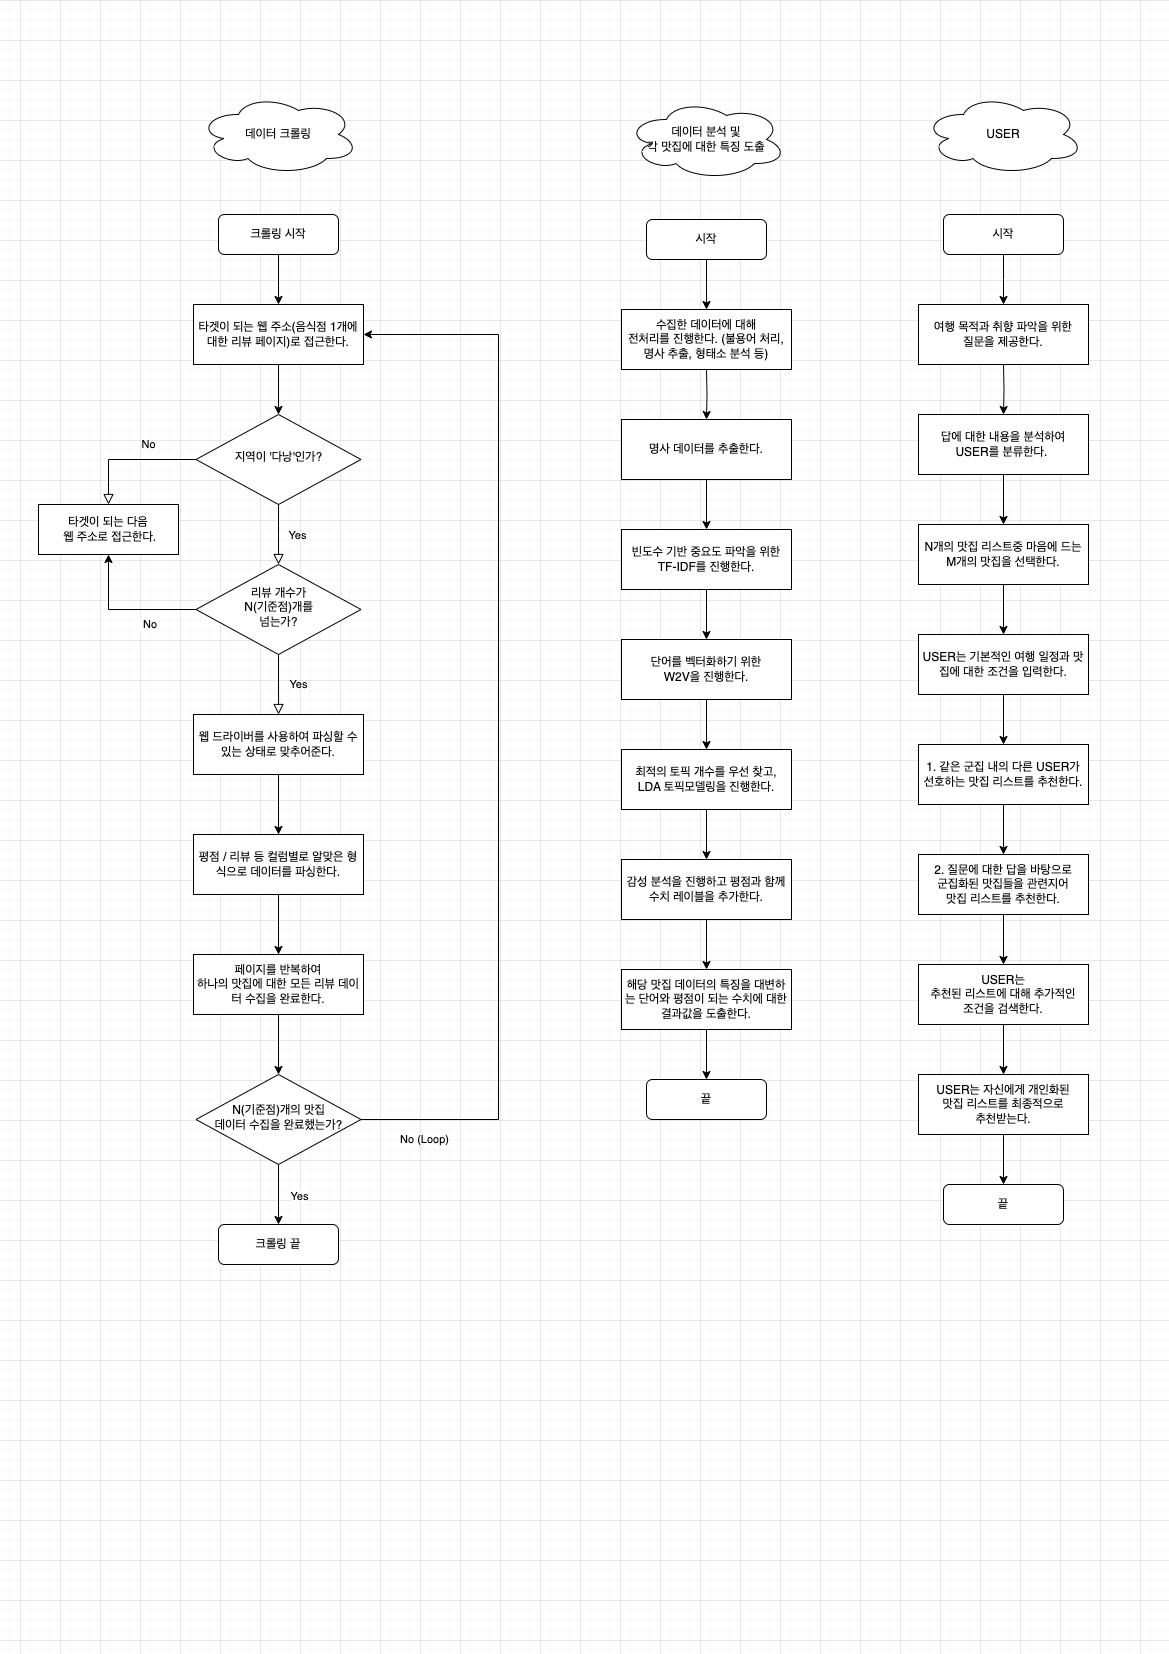

The diagram above was exported from draw.io. Its source (the exported page's mxGraphModel, read from the mxfile embedded in the PNG):
<mxGraphModel dx="3292" dy="2239" grid="1" gridSize="10" guides="1" tooltips="1" connect="1" arrows="1" fold="1" page="1" pageScale="1" pageWidth="1169" pageHeight="1654" background="#FFFFFF" math="0" shadow="0">
  <root>
    <mxCell id="WIyWlLk6GJQsqaUBKTNV-0" />
    <mxCell id="WIyWlLk6GJQsqaUBKTNV-1" parent="WIyWlLk6GJQsqaUBKTNV-0" />
    <mxCell id="jk8TRDDBb-lf2oWKrzqw-3" value="" style="edgeStyle=orthogonalEdgeStyle;rounded=0;orthogonalLoop=1;jettySize=auto;html=1;" parent="WIyWlLk6GJQsqaUBKTNV-1" source="WIyWlLk6GJQsqaUBKTNV-3" target="jk8TRDDBb-lf2oWKrzqw-2" edge="1">
      <mxGeometry relative="1" as="geometry" />
    </mxCell>
    <mxCell id="WIyWlLk6GJQsqaUBKTNV-3" value="크롤링 시작" style="rounded=1;whiteSpace=wrap;html=1;fontSize=12;glass=0;strokeWidth=1;shadow=0;" parent="WIyWlLk6GJQsqaUBKTNV-1" vertex="1">
      <mxGeometry x="-2120" y="-1440" width="120" height="40" as="geometry" />
    </mxCell>
    <mxCell id="WIyWlLk6GJQsqaUBKTNV-4" value="Yes" style="rounded=0;html=1;jettySize=auto;orthogonalLoop=1;fontSize=11;endArrow=block;endFill=0;endSize=8;strokeWidth=1;shadow=0;labelBackgroundColor=none;edgeStyle=orthogonalEdgeStyle;" parent="WIyWlLk6GJQsqaUBKTNV-1" source="WIyWlLk6GJQsqaUBKTNV-6" edge="1">
      <mxGeometry x="0.0106" y="19" relative="1" as="geometry">
        <mxPoint as="offset" />
        <mxPoint x="-2060" y="-1089.9999999999998" as="targetPoint" />
      </mxGeometry>
    </mxCell>
    <mxCell id="WIyWlLk6GJQsqaUBKTNV-5" value="No" style="edgeStyle=orthogonalEdgeStyle;rounded=0;html=1;jettySize=auto;orthogonalLoop=1;fontSize=11;endArrow=block;endFill=0;endSize=8;strokeWidth=1;shadow=0;labelBackgroundColor=none;entryX=0.5;entryY=0;entryDx=0;entryDy=0;" parent="WIyWlLk6GJQsqaUBKTNV-1" source="WIyWlLk6GJQsqaUBKTNV-6" target="jk8TRDDBb-lf2oWKrzqw-8" edge="1">
      <mxGeometry x="-0.283" y="-15" relative="1" as="geometry">
        <mxPoint as="offset" />
        <mxPoint x="-1920" y="-1195" as="targetPoint" />
      </mxGeometry>
    </mxCell>
    <mxCell id="WIyWlLk6GJQsqaUBKTNV-6" value="지역이 '다낭'인가?" style="rhombus;whiteSpace=wrap;html=1;shadow=0;fontFamily=Helvetica;fontSize=12;align=center;strokeWidth=1;spacing=6;spacingTop=-4;" parent="WIyWlLk6GJQsqaUBKTNV-1" vertex="1">
      <mxGeometry x="-2142.5" y="-1240" width="165" height="90" as="geometry" />
    </mxCell>
    <mxCell id="WIyWlLk6GJQsqaUBKTNV-8" value="Yes" style="rounded=0;html=1;jettySize=auto;orthogonalLoop=1;fontSize=11;endArrow=block;endFill=0;endSize=8;strokeWidth=1;shadow=0;labelBackgroundColor=none;edgeStyle=orthogonalEdgeStyle;" parent="WIyWlLk6GJQsqaUBKTNV-1" edge="1">
      <mxGeometry x="0.0004" y="20" relative="1" as="geometry">
        <mxPoint as="offset" />
        <mxPoint x="-2060" y="-1000" as="sourcePoint" />
        <mxPoint x="-2059.96" y="-940" as="targetPoint" />
      </mxGeometry>
    </mxCell>
    <mxCell id="jk8TRDDBb-lf2oWKrzqw-0" value="데이터 크롤링" style="ellipse;shape=cloud;whiteSpace=wrap;html=1;" parent="WIyWlLk6GJQsqaUBKTNV-1" vertex="1">
      <mxGeometry x="-2140" y="-1560" width="160" height="80" as="geometry" />
    </mxCell>
    <mxCell id="jk8TRDDBb-lf2oWKrzqw-4" value="" style="edgeStyle=orthogonalEdgeStyle;rounded=0;orthogonalLoop=1;jettySize=auto;html=1;" parent="WIyWlLk6GJQsqaUBKTNV-1" source="jk8TRDDBb-lf2oWKrzqw-2" target="WIyWlLk6GJQsqaUBKTNV-6" edge="1">
      <mxGeometry relative="1" as="geometry" />
    </mxCell>
    <mxCell id="jk8TRDDBb-lf2oWKrzqw-2" value="타겟이 되는 웹 주소(음식점 1개에 대한 리뷰 페이지)로 접근한다." style="rounded=0;whiteSpace=wrap;html=1;" parent="WIyWlLk6GJQsqaUBKTNV-1" vertex="1">
      <mxGeometry x="-2145" y="-1350" width="170" height="60" as="geometry" />
    </mxCell>
    <mxCell id="jk8TRDDBb-lf2oWKrzqw-10" value="&amp;nbsp;No" style="edgeStyle=orthogonalEdgeStyle;rounded=0;orthogonalLoop=1;jettySize=auto;html=1;entryX=0.5;entryY=1;entryDx=0;entryDy=0;" parent="WIyWlLk6GJQsqaUBKTNV-1" source="jk8TRDDBb-lf2oWKrzqw-5" target="jk8TRDDBb-lf2oWKrzqw-8" edge="1">
      <mxGeometry x="-0.3294" y="15" relative="1" as="geometry">
        <mxPoint x="-1920" y="-1045" as="targetPoint" />
        <mxPoint as="offset" />
      </mxGeometry>
    </mxCell>
    <mxCell id="jk8TRDDBb-lf2oWKrzqw-5" value="리뷰 개수가 &lt;br&gt;N(기준점)개를&lt;br&gt;넘는가?" style="rhombus;whiteSpace=wrap;html=1;shadow=0;fontFamily=Helvetica;fontSize=12;align=center;strokeWidth=1;spacing=6;spacingTop=-4;" parent="WIyWlLk6GJQsqaUBKTNV-1" vertex="1">
      <mxGeometry x="-2142.5" y="-1090" width="165" height="90" as="geometry" />
    </mxCell>
    <mxCell id="jk8TRDDBb-lf2oWKrzqw-8" value="타겟이 되는 다음&lt;br&gt;&amp;nbsp;웹 주소로 접근한다." style="rounded=0;whiteSpace=wrap;html=1;" parent="WIyWlLk6GJQsqaUBKTNV-1" vertex="1">
      <mxGeometry x="-2300" y="-1150" width="140" height="50" as="geometry" />
    </mxCell>
    <mxCell id="jk8TRDDBb-lf2oWKrzqw-25" value="" style="edgeStyle=orthogonalEdgeStyle;rounded=0;orthogonalLoop=1;jettySize=auto;html=1;" parent="WIyWlLk6GJQsqaUBKTNV-1" source="jk8TRDDBb-lf2oWKrzqw-11" target="jk8TRDDBb-lf2oWKrzqw-12" edge="1">
      <mxGeometry relative="1" as="geometry" />
    </mxCell>
    <mxCell id="jk8TRDDBb-lf2oWKrzqw-11" value="웹 드라이버를 사용하여 파싱할 수 있는 상태로 맞추어준다." style="rounded=0;whiteSpace=wrap;html=1;" parent="WIyWlLk6GJQsqaUBKTNV-1" vertex="1">
      <mxGeometry x="-2145" y="-940" width="170" height="60" as="geometry" />
    </mxCell>
    <mxCell id="jk8TRDDBb-lf2oWKrzqw-24" value="" style="edgeStyle=orthogonalEdgeStyle;rounded=0;orthogonalLoop=1;jettySize=auto;html=1;" parent="WIyWlLk6GJQsqaUBKTNV-1" source="jk8TRDDBb-lf2oWKrzqw-12" target="jk8TRDDBb-lf2oWKrzqw-13" edge="1">
      <mxGeometry relative="1" as="geometry" />
    </mxCell>
    <mxCell id="jk8TRDDBb-lf2oWKrzqw-12" value="평점 / 리뷰 등 컬럼별로 알맞은 형식으로 데이터를 파싱한다." style="rounded=0;whiteSpace=wrap;html=1;" parent="WIyWlLk6GJQsqaUBKTNV-1" vertex="1">
      <mxGeometry x="-2145" y="-820" width="170" height="60" as="geometry" />
    </mxCell>
    <mxCell id="jk8TRDDBb-lf2oWKrzqw-23" value="" style="edgeStyle=orthogonalEdgeStyle;rounded=0;orthogonalLoop=1;jettySize=auto;html=1;" parent="WIyWlLk6GJQsqaUBKTNV-1" source="jk8TRDDBb-lf2oWKrzqw-13" target="jk8TRDDBb-lf2oWKrzqw-18" edge="1">
      <mxGeometry relative="1" as="geometry" />
    </mxCell>
    <mxCell id="jk8TRDDBb-lf2oWKrzqw-13" value="페이지를 반복하여&lt;br&gt;하나의 맛집에 대한 모든 리뷰 데이터 수집을 완료한다." style="rounded=0;whiteSpace=wrap;html=1;" parent="WIyWlLk6GJQsqaUBKTNV-1" vertex="1">
      <mxGeometry x="-2145" y="-700" width="170" height="60" as="geometry" />
    </mxCell>
    <mxCell id="jk8TRDDBb-lf2oWKrzqw-14" value="크롤링 끝" style="rounded=1;whiteSpace=wrap;html=1;fontSize=12;glass=0;strokeWidth=1;shadow=0;" parent="WIyWlLk6GJQsqaUBKTNV-1" vertex="1">
      <mxGeometry x="-2120" y="-430" width="120" height="40" as="geometry" />
    </mxCell>
    <mxCell id="jk8TRDDBb-lf2oWKrzqw-17" value="" style="endArrow=classic;html=1;rounded=0;exitX=1;exitY=0.5;exitDx=0;exitDy=0;entryX=1;entryY=0.5;entryDx=0;entryDy=0;" parent="WIyWlLk6GJQsqaUBKTNV-1" source="jk8TRDDBb-lf2oWKrzqw-18" target="jk8TRDDBb-lf2oWKrzqw-2" edge="1">
      <mxGeometry width="50" height="50" relative="1" as="geometry">
        <mxPoint x="-2160" y="-710" as="sourcePoint" />
        <mxPoint x="-1900" y="-770" as="targetPoint" />
        <Array as="points">
          <mxPoint x="-1840" y="-535" />
          <mxPoint x="-1840" y="-1320" />
        </Array>
      </mxGeometry>
    </mxCell>
    <mxCell id="jk8TRDDBb-lf2oWKrzqw-21" value="No (Loop)" style="edgeLabel;html=1;align=center;verticalAlign=middle;resizable=0;points=[];" parent="jk8TRDDBb-lf2oWKrzqw-17" vertex="1" connectable="0">
      <mxGeometry x="-0.8835" y="-3" relative="1" as="geometry">
        <mxPoint x="1" y="16" as="offset" />
      </mxGeometry>
    </mxCell>
    <mxCell id="jk8TRDDBb-lf2oWKrzqw-22" value="" style="edgeStyle=orthogonalEdgeStyle;rounded=0;orthogonalLoop=1;jettySize=auto;html=1;" parent="WIyWlLk6GJQsqaUBKTNV-1" source="jk8TRDDBb-lf2oWKrzqw-18" target="jk8TRDDBb-lf2oWKrzqw-14" edge="1">
      <mxGeometry relative="1" as="geometry" />
    </mxCell>
    <mxCell id="jk8TRDDBb-lf2oWKrzqw-26" value="Yes" style="edgeLabel;html=1;align=center;verticalAlign=middle;resizable=0;points=[];" parent="jk8TRDDBb-lf2oWKrzqw-22" vertex="1" connectable="0">
      <mxGeometry x="0.0467" relative="1" as="geometry">
        <mxPoint x="20" as="offset" />
      </mxGeometry>
    </mxCell>
    <mxCell id="jk8TRDDBb-lf2oWKrzqw-18" value="N(기준점)개의 맛집 &lt;br&gt;데이터 수집을 완료했는가?" style="rhombus;whiteSpace=wrap;html=1;shadow=0;fontFamily=Helvetica;fontSize=12;align=center;strokeWidth=1;spacing=6;spacingTop=-4;" parent="WIyWlLk6GJQsqaUBKTNV-1" vertex="1">
      <mxGeometry x="-2142.5" y="-580" width="165" height="90" as="geometry" />
    </mxCell>
    <mxCell id="jk8TRDDBb-lf2oWKrzqw-27" value="데이터 분석 및&lt;br&gt;각 맛집에 대한 특징 도출" style="ellipse;shape=cloud;whiteSpace=wrap;html=1;" parent="WIyWlLk6GJQsqaUBKTNV-1" vertex="1">
      <mxGeometry x="-1712" y="-1555" width="160" height="80" as="geometry" />
    </mxCell>
    <mxCell id="jk8TRDDBb-lf2oWKrzqw-35" value="" style="edgeStyle=orthogonalEdgeStyle;rounded=0;orthogonalLoop=1;jettySize=auto;html=1;" parent="WIyWlLk6GJQsqaUBKTNV-1" source="jk8TRDDBb-lf2oWKrzqw-28" edge="1">
      <mxGeometry relative="1" as="geometry">
        <mxPoint x="-1632" y="-1345" as="targetPoint" />
      </mxGeometry>
    </mxCell>
    <mxCell id="jk8TRDDBb-lf2oWKrzqw-28" value="시작" style="rounded=1;whiteSpace=wrap;html=1;fontSize=12;glass=0;strokeWidth=1;shadow=0;" parent="WIyWlLk6GJQsqaUBKTNV-1" vertex="1">
      <mxGeometry x="-1692" y="-1435" width="120" height="40" as="geometry" />
    </mxCell>
    <mxCell id="jk8TRDDBb-lf2oWKrzqw-37" value="" style="edgeStyle=orthogonalEdgeStyle;rounded=0;orthogonalLoop=1;jettySize=auto;html=1;" parent="WIyWlLk6GJQsqaUBKTNV-1" target="jk8TRDDBb-lf2oWKrzqw-30" edge="1">
      <mxGeometry relative="1" as="geometry">
        <mxPoint x="-1632" y="-1285" as="sourcePoint" />
      </mxGeometry>
    </mxCell>
    <mxCell id="jk8TRDDBb-lf2oWKrzqw-38" value="" style="edgeStyle=orthogonalEdgeStyle;rounded=0;orthogonalLoop=1;jettySize=auto;html=1;" parent="WIyWlLk6GJQsqaUBKTNV-1" source="jk8TRDDBb-lf2oWKrzqw-30" target="jk8TRDDBb-lf2oWKrzqw-31" edge="1">
      <mxGeometry relative="1" as="geometry" />
    </mxCell>
    <mxCell id="jk8TRDDBb-lf2oWKrzqw-30" value="명사 데이터를 추출한다." style="rounded=0;whiteSpace=wrap;html=1;" parent="WIyWlLk6GJQsqaUBKTNV-1" vertex="1">
      <mxGeometry x="-1717" y="-1235" width="170" height="60" as="geometry" />
    </mxCell>
    <mxCell id="jk8TRDDBb-lf2oWKrzqw-40" value="" style="edgeStyle=orthogonalEdgeStyle;rounded=0;orthogonalLoop=1;jettySize=auto;html=1;" parent="WIyWlLk6GJQsqaUBKTNV-1" source="jk8TRDDBb-lf2oWKrzqw-31" target="jk8TRDDBb-lf2oWKrzqw-32" edge="1">
      <mxGeometry relative="1" as="geometry" />
    </mxCell>
    <mxCell id="jk8TRDDBb-lf2oWKrzqw-31" value="빈도수 기반 중요도 파악을 위한&lt;br&gt;TF-IDF를 진행한다." style="rounded=0;whiteSpace=wrap;html=1;" parent="WIyWlLk6GJQsqaUBKTNV-1" vertex="1">
      <mxGeometry x="-1717" y="-1125" width="170" height="60" as="geometry" />
    </mxCell>
    <mxCell id="jk8TRDDBb-lf2oWKrzqw-41" value="" style="edgeStyle=orthogonalEdgeStyle;rounded=0;orthogonalLoop=1;jettySize=auto;html=1;" parent="WIyWlLk6GJQsqaUBKTNV-1" source="jk8TRDDBb-lf2oWKrzqw-32" target="jk8TRDDBb-lf2oWKrzqw-33" edge="1">
      <mxGeometry relative="1" as="geometry" />
    </mxCell>
    <mxCell id="jk8TRDDBb-lf2oWKrzqw-32" value="단어를 벡터화하기 위한&lt;br&gt;W2V을 진행한다." style="rounded=0;whiteSpace=wrap;html=1;" parent="WIyWlLk6GJQsqaUBKTNV-1" vertex="1">
      <mxGeometry x="-1717" y="-1015" width="170" height="60" as="geometry" />
    </mxCell>
    <mxCell id="jk8TRDDBb-lf2oWKrzqw-42" value="" style="edgeStyle=orthogonalEdgeStyle;rounded=0;orthogonalLoop=1;jettySize=auto;html=1;" parent="WIyWlLk6GJQsqaUBKTNV-1" source="jk8TRDDBb-lf2oWKrzqw-33" target="jk8TRDDBb-lf2oWKrzqw-34" edge="1">
      <mxGeometry relative="1" as="geometry" />
    </mxCell>
    <mxCell id="jk8TRDDBb-lf2oWKrzqw-33" value="최적의 토픽 개수를 우선 찾고,&lt;br&gt;LDA 토픽모델링을 진행한다." style="rounded=0;whiteSpace=wrap;html=1;" parent="WIyWlLk6GJQsqaUBKTNV-1" vertex="1">
      <mxGeometry x="-1717" y="-905" width="170" height="60" as="geometry" />
    </mxCell>
    <mxCell id="jk8TRDDBb-lf2oWKrzqw-47" value="" style="edgeStyle=orthogonalEdgeStyle;rounded=0;orthogonalLoop=1;jettySize=auto;html=1;" parent="WIyWlLk6GJQsqaUBKTNV-1" source="jk8TRDDBb-lf2oWKrzqw-34" target="jk8TRDDBb-lf2oWKrzqw-46" edge="1">
      <mxGeometry relative="1" as="geometry" />
    </mxCell>
    <mxCell id="jk8TRDDBb-lf2oWKrzqw-34" value="감성 분석을 진행하고 평점과 함께 수치 레이블을 추가한다." style="rounded=0;whiteSpace=wrap;html=1;" parent="WIyWlLk6GJQsqaUBKTNV-1" vertex="1">
      <mxGeometry x="-1717" y="-795" width="170" height="60" as="geometry" />
    </mxCell>
    <mxCell id="jk8TRDDBb-lf2oWKrzqw-43" value="끝" style="rounded=1;whiteSpace=wrap;html=1;fontSize=12;glass=0;strokeWidth=1;shadow=0;" parent="WIyWlLk6GJQsqaUBKTNV-1" vertex="1">
      <mxGeometry x="-1692" y="-575" width="120" height="40" as="geometry" />
    </mxCell>
    <mxCell id="jk8TRDDBb-lf2oWKrzqw-48" value="" style="edgeStyle=orthogonalEdgeStyle;rounded=0;orthogonalLoop=1;jettySize=auto;html=1;" parent="WIyWlLk6GJQsqaUBKTNV-1" source="jk8TRDDBb-lf2oWKrzqw-46" target="jk8TRDDBb-lf2oWKrzqw-43" edge="1">
      <mxGeometry relative="1" as="geometry" />
    </mxCell>
    <mxCell id="jk8TRDDBb-lf2oWKrzqw-46" value="해당 맛집 데이터의 특징을 대변하는 단어와 평점이 되는 수치에 대한 결과값을 도출한다." style="rounded=0;whiteSpace=wrap;html=1;" parent="WIyWlLk6GJQsqaUBKTNV-1" vertex="1">
      <mxGeometry x="-1717" y="-685" width="170" height="60" as="geometry" />
    </mxCell>
    <mxCell id="jk8TRDDBb-lf2oWKrzqw-50" value="수집한 데이터에 대해 &lt;br&gt;전처리를 진행한다. (불용어 처리, 명사 추출, 형태소 분석 등)" style="rounded=0;whiteSpace=wrap;html=1;" parent="WIyWlLk6GJQsqaUBKTNV-1" vertex="1">
      <mxGeometry x="-1717" y="-1345" width="170" height="60" as="geometry" />
    </mxCell>
    <mxCell id="jk8TRDDBb-lf2oWKrzqw-54" value="USER" style="ellipse;shape=cloud;whiteSpace=wrap;html=1;" parent="WIyWlLk6GJQsqaUBKTNV-1" vertex="1">
      <mxGeometry x="-1415" y="-1560" width="160" height="80" as="geometry" />
    </mxCell>
    <mxCell id="jk8TRDDBb-lf2oWKrzqw-55" value="" style="edgeStyle=orthogonalEdgeStyle;rounded=0;orthogonalLoop=1;jettySize=auto;html=1;" parent="WIyWlLk6GJQsqaUBKTNV-1" source="jk8TRDDBb-lf2oWKrzqw-56" edge="1">
      <mxGeometry relative="1" as="geometry">
        <mxPoint x="-1335" y="-1350" as="targetPoint" />
      </mxGeometry>
    </mxCell>
    <mxCell id="jk8TRDDBb-lf2oWKrzqw-56" value="시작" style="rounded=1;whiteSpace=wrap;html=1;fontSize=12;glass=0;strokeWidth=1;shadow=0;" parent="WIyWlLk6GJQsqaUBKTNV-1" vertex="1">
      <mxGeometry x="-1395" y="-1440" width="120" height="40" as="geometry" />
    </mxCell>
    <mxCell id="jk8TRDDBb-lf2oWKrzqw-57" value="" style="edgeStyle=orthogonalEdgeStyle;rounded=0;orthogonalLoop=1;jettySize=auto;html=1;" parent="WIyWlLk6GJQsqaUBKTNV-1" target="jk8TRDDBb-lf2oWKrzqw-59" edge="1">
      <mxGeometry relative="1" as="geometry">
        <mxPoint x="-1335" y="-1290" as="sourcePoint" />
      </mxGeometry>
    </mxCell>
    <mxCell id="jk8TRDDBb-lf2oWKrzqw-58" value="" style="edgeStyle=orthogonalEdgeStyle;rounded=0;orthogonalLoop=1;jettySize=auto;html=1;" parent="WIyWlLk6GJQsqaUBKTNV-1" source="jk8TRDDBb-lf2oWKrzqw-59" target="jk8TRDDBb-lf2oWKrzqw-61" edge="1">
      <mxGeometry relative="1" as="geometry" />
    </mxCell>
    <mxCell id="jk8TRDDBb-lf2oWKrzqw-59" value="답에 대한 내용을 분석하여&lt;br&gt;USER를 분류한다.&amp;nbsp;" style="rounded=0;whiteSpace=wrap;html=1;" parent="WIyWlLk6GJQsqaUBKTNV-1" vertex="1">
      <mxGeometry x="-1420" y="-1240" width="170" height="60" as="geometry" />
    </mxCell>
    <mxCell id="jk8TRDDBb-lf2oWKrzqw-60" value="" style="edgeStyle=orthogonalEdgeStyle;rounded=0;orthogonalLoop=1;jettySize=auto;html=1;" parent="WIyWlLk6GJQsqaUBKTNV-1" source="jk8TRDDBb-lf2oWKrzqw-61" target="jk8TRDDBb-lf2oWKrzqw-63" edge="1">
      <mxGeometry relative="1" as="geometry" />
    </mxCell>
    <mxCell id="jk8TRDDBb-lf2oWKrzqw-61" value="N개의 맛집 리스트중 마음에 드는 M개의 맛집을 선택한다." style="rounded=0;whiteSpace=wrap;html=1;" parent="WIyWlLk6GJQsqaUBKTNV-1" vertex="1">
      <mxGeometry x="-1420" y="-1130" width="170" height="60" as="geometry" />
    </mxCell>
    <mxCell id="jk8TRDDBb-lf2oWKrzqw-62" value="" style="edgeStyle=orthogonalEdgeStyle;rounded=0;orthogonalLoop=1;jettySize=auto;html=1;" parent="WIyWlLk6GJQsqaUBKTNV-1" source="jk8TRDDBb-lf2oWKrzqw-63" target="jk8TRDDBb-lf2oWKrzqw-65" edge="1">
      <mxGeometry relative="1" as="geometry" />
    </mxCell>
    <mxCell id="jk8TRDDBb-lf2oWKrzqw-63" value="USER는 기본적인 여행 일정과 맛집에 대한 조건을 입력한다." style="rounded=0;whiteSpace=wrap;html=1;" parent="WIyWlLk6GJQsqaUBKTNV-1" vertex="1">
      <mxGeometry x="-1420" y="-1020" width="170" height="60" as="geometry" />
    </mxCell>
    <mxCell id="jk8TRDDBb-lf2oWKrzqw-64" value="" style="edgeStyle=orthogonalEdgeStyle;rounded=0;orthogonalLoop=1;jettySize=auto;html=1;" parent="WIyWlLk6GJQsqaUBKTNV-1" source="jk8TRDDBb-lf2oWKrzqw-65" target="jk8TRDDBb-lf2oWKrzqw-67" edge="1">
      <mxGeometry relative="1" as="geometry" />
    </mxCell>
    <mxCell id="jk8TRDDBb-lf2oWKrzqw-65" value="1. 같은 군집 내의 다른 USER가 &lt;br&gt;선호하는 맛집 리스트를 추천한다." style="rounded=0;whiteSpace=wrap;html=1;" parent="WIyWlLk6GJQsqaUBKTNV-1" vertex="1">
      <mxGeometry x="-1420" y="-910" width="170" height="60" as="geometry" />
    </mxCell>
    <mxCell id="jk8TRDDBb-lf2oWKrzqw-66" value="" style="edgeStyle=orthogonalEdgeStyle;rounded=0;orthogonalLoop=1;jettySize=auto;html=1;" parent="WIyWlLk6GJQsqaUBKTNV-1" source="jk8TRDDBb-lf2oWKrzqw-67" target="jk8TRDDBb-lf2oWKrzqw-70" edge="1">
      <mxGeometry relative="1" as="geometry" />
    </mxCell>
    <mxCell id="jk8TRDDBb-lf2oWKrzqw-67" value="2. 질문에 대한 답을 바탕으로 &lt;br&gt;군집화된 맛집들을 관련지어&lt;br&gt;맛집 리스트를 추천한다." style="rounded=0;whiteSpace=wrap;html=1;" parent="WIyWlLk6GJQsqaUBKTNV-1" vertex="1">
      <mxGeometry x="-1420" y="-800" width="170" height="60" as="geometry" />
    </mxCell>
    <mxCell id="jk8TRDDBb-lf2oWKrzqw-68" value="끝" style="rounded=1;whiteSpace=wrap;html=1;fontSize=12;glass=0;strokeWidth=1;shadow=0;" parent="WIyWlLk6GJQsqaUBKTNV-1" vertex="1">
      <mxGeometry x="-1395" y="-470" width="120" height="40" as="geometry" />
    </mxCell>
    <mxCell id="jk8TRDDBb-lf2oWKrzqw-73" value="" style="edgeStyle=orthogonalEdgeStyle;rounded=0;orthogonalLoop=1;jettySize=auto;html=1;" parent="WIyWlLk6GJQsqaUBKTNV-1" source="jk8TRDDBb-lf2oWKrzqw-70" target="jk8TRDDBb-lf2oWKrzqw-72" edge="1">
      <mxGeometry relative="1" as="geometry" />
    </mxCell>
    <mxCell id="jk8TRDDBb-lf2oWKrzqw-70" value="USER는&lt;br&gt;추천된 리스트에 대해 추가적인&lt;br&gt;조건을 검색한다." style="rounded=0;whiteSpace=wrap;html=1;" parent="WIyWlLk6GJQsqaUBKTNV-1" vertex="1">
      <mxGeometry x="-1420" y="-690" width="170" height="60" as="geometry" />
    </mxCell>
    <mxCell id="jk8TRDDBb-lf2oWKrzqw-71" value="여행 목적과 취향 파악을 위한&lt;br&gt;질문을 제공한다." style="rounded=0;whiteSpace=wrap;html=1;" parent="WIyWlLk6GJQsqaUBKTNV-1" vertex="1">
      <mxGeometry x="-1420" y="-1350" width="170" height="60" as="geometry" />
    </mxCell>
    <mxCell id="jk8TRDDBb-lf2oWKrzqw-75" value="" style="edgeStyle=orthogonalEdgeStyle;rounded=0;orthogonalLoop=1;jettySize=auto;html=1;" parent="WIyWlLk6GJQsqaUBKTNV-1" source="jk8TRDDBb-lf2oWKrzqw-72" target="jk8TRDDBb-lf2oWKrzqw-68" edge="1">
      <mxGeometry relative="1" as="geometry" />
    </mxCell>
    <mxCell id="jk8TRDDBb-lf2oWKrzqw-72" value="USER는 자신에게 개인화된&lt;br&gt;맛집 리스트를 최종적으로 &lt;br&gt;추천받는다." style="rounded=0;whiteSpace=wrap;html=1;" parent="WIyWlLk6GJQsqaUBKTNV-1" vertex="1">
      <mxGeometry x="-1420" y="-580" width="170" height="60" as="geometry" />
    </mxCell>
  </root>
</mxGraphModel>